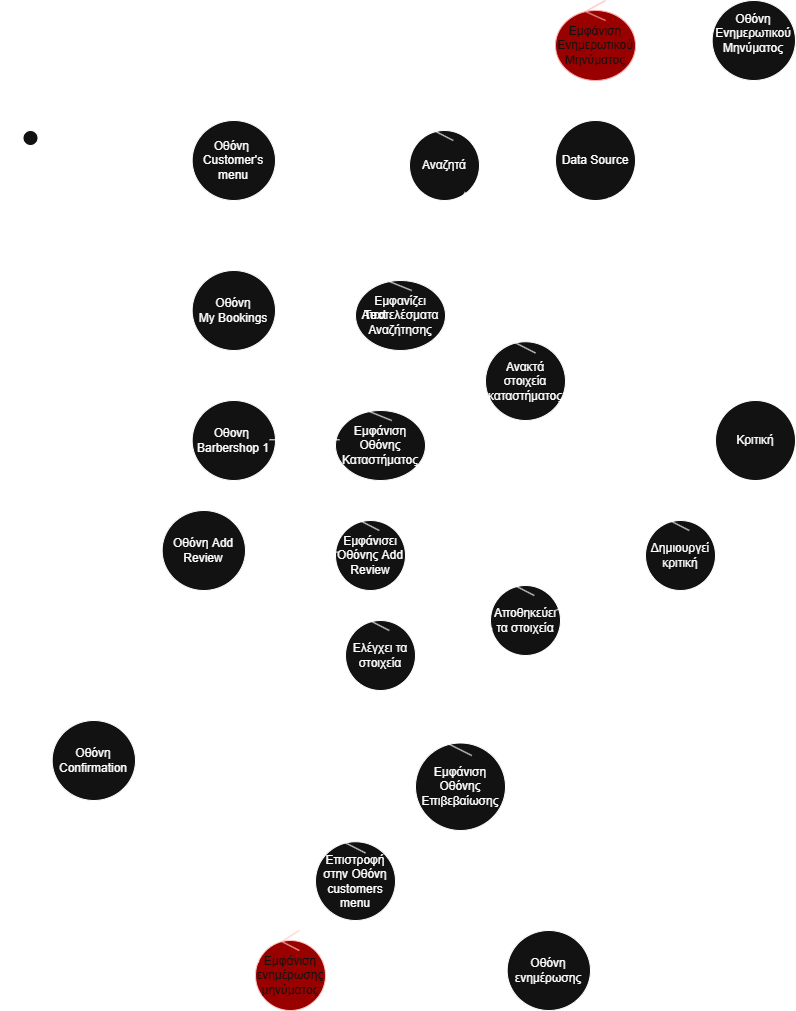

The diagram above was exported from draw.io. Its source (the exported page's mxGraphModel, read from the mxfile embedded in the PNG):
<mxGraphModel dx="2088" dy="1054" grid="1" gridSize="10" guides="1" tooltips="1" connect="1" arrows="1" fold="1" page="1" pageScale="1" pageWidth="827" pageHeight="1169" math="0" shadow="0">
  <root>
    <mxCell id="0" />
    <mxCell id="1" parent="0" />
    <mxCell id="JUChqxAOEKCjR52P5TKU-5" value="Οθόνη&amp;nbsp;&lt;br&gt;Customer's menu" style="shape=umlBoundary;whiteSpace=wrap;html=1;" vertex="1" parent="1">
      <mxGeometry x="180" y="130" width="100" height="80" as="geometry" />
    </mxCell>
    <mxCell id="JUChqxAOEKCjR52P5TKU-7" value="Αναζητά κράτηση" style="text;strokeColor=none;align=center;fillColor=none;html=1;verticalAlign=middle;whiteSpace=wrap;rounded=0;" vertex="1" parent="1">
      <mxGeometry x="90" y="130" width="60" height="30" as="geometry" />
    </mxCell>
    <mxCell id="JUChqxAOEKCjR52P5TKU-9" value="Αναζητά" style="ellipse;shape=umlControl;whiteSpace=wrap;html=1;" vertex="1" parent="1">
      <mxGeometry x="414" y="130" width="70" height="80" as="geometry" />
    </mxCell>
    <mxCell id="JUChqxAOEKCjR52P5TKU-10" value="Data Source" style="ellipse;shape=umlEntity;whiteSpace=wrap;html=1;" vertex="1" parent="1">
      <mxGeometry x="560" y="130" width="80" height="80" as="geometry" />
    </mxCell>
    <mxCell id="JUChqxAOEKCjR52P5TKU-14" value="Actor" style="shape=umlActor;verticalLabelPosition=bottom;verticalAlign=top;html=1;outlineConnect=0;" vertex="1" parent="1">
      <mxGeometry x="20" y="140" width="30" height="60" as="geometry" />
    </mxCell>
    <mxCell id="JUChqxAOEKCjR52P5TKU-16" value="" style="endArrow=none;html=1;rounded=0;" edge="1" parent="1">
      <mxGeometry width="50" height="50" relative="1" as="geometry">
        <mxPoint x="60" y="169.29" as="sourcePoint" />
        <mxPoint x="160" y="169.29" as="targetPoint" />
      </mxGeometry>
    </mxCell>
    <mxCell id="JUChqxAOEKCjR52P5TKU-17" value="" style="endArrow=none;html=1;rounded=0;" edge="1" parent="1">
      <mxGeometry width="50" height="50" relative="1" as="geometry">
        <mxPoint x="280" y="169.29000000000002" as="sourcePoint" />
        <mxPoint x="400" y="169.29000000000002" as="targetPoint" />
      </mxGeometry>
    </mxCell>
    <mxCell id="JUChqxAOEKCjR52P5TKU-18" value="" style="endArrow=none;html=1;rounded=0;" edge="1" parent="1">
      <mxGeometry width="50" height="50" relative="1" as="geometry">
        <mxPoint x="484" y="180" as="sourcePoint" />
        <mxPoint x="554" y="180" as="targetPoint" />
      </mxGeometry>
    </mxCell>
    <mxCell id="JUChqxAOEKCjR52P5TKU-19" value="Εμφάνιση Ενημερωτικού&lt;div&gt;Μηνύματος&lt;/div&gt;" style="ellipse;shape=umlControl;whiteSpace=wrap;html=1;fillColor=light-dark(#E51400,#990000);fontColor=#ffffff;strokeColor=#B20000;" vertex="1" parent="1">
      <mxGeometry x="560" y="10" width="80" height="80" as="geometry" />
    </mxCell>
    <mxCell id="JUChqxAOEKCjR52P5TKU-20" value="" style="endArrow=none;html=1;rounded=0;entryX=0;entryY=0.625;entryDx=0;entryDy=0;entryPerimeter=0;" edge="1" parent="1" target="JUChqxAOEKCjR52P5TKU-19">
      <mxGeometry width="50" height="50" relative="1" as="geometry">
        <mxPoint x="480" y="140" as="sourcePoint" />
        <mxPoint x="550" y="50" as="targetPoint" />
        <Array as="points">
          <mxPoint x="500" y="90" />
          <mxPoint x="530" y="60" />
        </Array>
      </mxGeometry>
    </mxCell>
    <mxCell id="JUChqxAOEKCjR52P5TKU-21" value="Δεν υπάρχει&amp;nbsp;&lt;span style=&quot;background-color: transparent; color: light-dark(rgb(0, 0, 0), rgb(255, 255, 255));&quot;&gt;κράτηση&lt;/span&gt;&lt;div&gt;&lt;div&gt;&lt;br&gt;&lt;/div&gt;&lt;/div&gt;" style="text;html=1;align=center;verticalAlign=middle;whiteSpace=wrap;rounded=0;" vertex="1" parent="1">
      <mxGeometry x="440" y="50" width="70" height="20" as="geometry" />
    </mxCell>
    <mxCell id="JUChqxAOEKCjR52P5TKU-25" value="Οθόνη Ενημερωτικού Μηνύματος&lt;div&gt;&lt;br&gt;&lt;/div&gt;" style="shape=umlBoundary;whiteSpace=wrap;html=1;" vertex="1" parent="1">
      <mxGeometry x="700" y="10" width="100" height="80" as="geometry" />
    </mxCell>
    <mxCell id="JUChqxAOEKCjR52P5TKU-26" value="" style="endArrow=none;html=1;rounded=0;" edge="1" parent="1">
      <mxGeometry width="50" height="50" relative="1" as="geometry">
        <mxPoint x="640" y="50" as="sourcePoint" />
        <mxPoint x="700" y="50" as="targetPoint" />
      </mxGeometry>
    </mxCell>
    <mxCell id="JUChqxAOEKCjR52P5TKU-27" value="Οθόνη&lt;div&gt;My Bookings&lt;/div&gt;" style="shape=umlBoundary;whiteSpace=wrap;html=1;" vertex="1" parent="1">
      <mxGeometry x="180" y="280" width="100" height="80" as="geometry" />
    </mxCell>
    <mxCell id="JUChqxAOEKCjR52P5TKU-29" value="" style="endArrow=none;html=1;rounded=0;exitX=-0.007;exitY=0.391;exitDx=0;exitDy=0;exitPerimeter=0;" edge="1" parent="1" source="JUChqxAOEKCjR52P5TKU-27">
      <mxGeometry width="50" height="50" relative="1" as="geometry">
        <mxPoint x="170" y="300" as="sourcePoint" />
        <mxPoint x="50" y="200" as="targetPoint" />
      </mxGeometry>
    </mxCell>
    <mxCell id="JUChqxAOEKCjR52P5TKU-30" value="Επιλέγει Κράτηση" style="text;html=1;align=center;verticalAlign=middle;whiteSpace=wrap;rounded=0;rotation=30;" vertex="1" parent="1">
      <mxGeometry x="110" y="230" width="60" height="30" as="geometry" />
    </mxCell>
    <mxCell id="JUChqxAOEKCjR52P5TKU-31" value="Εμφανίζει Αποτελέσματα&lt;div&gt;Αναζήτησης&lt;/div&gt;" style="ellipse;shape=umlControl;whiteSpace=wrap;html=1;" vertex="1" parent="1">
      <mxGeometry x="360" y="280" width="90" height="80" as="geometry" />
    </mxCell>
    <mxCell id="JUChqxAOEKCjR52P5TKU-32" value="" style="endArrow=none;html=1;rounded=0;entryX=-0.002;entryY=0.52;entryDx=0;entryDy=0;entryPerimeter=0;" edge="1" parent="1" target="JUChqxAOEKCjR52P5TKU-31">
      <mxGeometry width="50" height="50" relative="1" as="geometry">
        <mxPoint x="280" y="319.29" as="sourcePoint" />
        <mxPoint x="350" y="319.29" as="targetPoint" />
      </mxGeometry>
    </mxCell>
    <mxCell id="JUChqxAOEKCjR52P5TKU-33" value="" style="endArrow=none;html=1;rounded=0;exitX=0.811;exitY=0.177;exitDx=0;exitDy=0;exitPerimeter=0;entryX=0.794;entryY=0.895;entryDx=0;entryDy=0;entryPerimeter=0;" edge="1" parent="1" source="JUChqxAOEKCjR52P5TKU-31" target="JUChqxAOEKCjR52P5TKU-9">
      <mxGeometry width="50" height="50" relative="1" as="geometry">
        <mxPoint x="414" y="270" as="sourcePoint" />
        <mxPoint x="464" y="220" as="targetPoint" />
      </mxGeometry>
    </mxCell>
    <mxCell id="JUChqxAOEKCjR52P5TKU-34" value="Υπάρχει" style="text;html=1;align=center;verticalAlign=middle;whiteSpace=wrap;rounded=0;rotation=0;" vertex="1" parent="1">
      <mxGeometry x="450" y="250" width="60" height="30" as="geometry" />
    </mxCell>
    <mxCell id="JUChqxAOEKCjR52P5TKU-35" value="Οθονη&amp;nbsp;&lt;div&gt;Barbershop 1&lt;/div&gt;" style="shape=umlBoundary;whiteSpace=wrap;html=1;" vertex="1" parent="1">
      <mxGeometry x="180" y="410" width="100" height="80" as="geometry" />
    </mxCell>
    <mxCell id="JUChqxAOEKCjR52P5TKU-36" value="" style="endArrow=none;html=1;rounded=0;exitX=0.233;exitY=0.209;exitDx=0;exitDy=0;exitPerimeter=0;" edge="1" parent="1" source="JUChqxAOEKCjR52P5TKU-35">
      <mxGeometry width="50" height="50" relative="1" as="geometry">
        <mxPoint x="150" y="420" as="sourcePoint" />
        <mxPoint x="50" y="220" as="targetPoint" />
      </mxGeometry>
    </mxCell>
    <mxCell id="JUChqxAOEKCjR52P5TKU-37" value="Επιλέγει να αφήσει κριτική" style="text;html=1;align=center;verticalAlign=middle;whiteSpace=wrap;rounded=0;rotation=45;" vertex="1" parent="1">
      <mxGeometry x="50" y="290" width="60" height="30" as="geometry" />
    </mxCell>
    <mxCell id="JUChqxAOEKCjR52P5TKU-39" value="Εμφάνιση Οθόνης Καταστήματος" style="ellipse;shape=umlControl;whiteSpace=wrap;html=1;" vertex="1" parent="1">
      <mxGeometry x="340" y="410" width="90" height="80" as="geometry" />
    </mxCell>
    <mxCell id="JUChqxAOEKCjR52P5TKU-40" value="" style="endArrow=none;html=1;rounded=0;" edge="1" parent="1">
      <mxGeometry width="50" height="50" relative="1" as="geometry">
        <mxPoint x="274" y="449.29" as="sourcePoint" />
        <mxPoint x="344" y="449.29" as="targetPoint" />
      </mxGeometry>
    </mxCell>
    <mxCell id="JUChqxAOEKCjR52P5TKU-41" value="Ανακτά στοιχεία καταστήματος" style="ellipse;shape=umlControl;whiteSpace=wrap;html=1;" vertex="1" parent="1">
      <mxGeometry x="490" y="340" width="80" height="90" as="geometry" />
    </mxCell>
    <mxCell id="JUChqxAOEKCjR52P5TKU-42" value="" style="endArrow=none;html=1;rounded=0;entryX=0.67;entryY=0.966;entryDx=0;entryDy=0;entryPerimeter=0;" edge="1" parent="1" source="JUChqxAOEKCjR52P5TKU-41" target="JUChqxAOEKCjR52P5TKU-10">
      <mxGeometry width="50" height="50" relative="1" as="geometry">
        <mxPoint x="575" y="290" as="sourcePoint" />
        <mxPoint x="625" y="240" as="targetPoint" />
      </mxGeometry>
    </mxCell>
    <mxCell id="JUChqxAOEKCjR52P5TKU-45" value="" style="endArrow=none;html=1;rounded=0;exitX=1.046;exitY=0.466;exitDx=0;exitDy=0;exitPerimeter=0;" edge="1" parent="1" source="JUChqxAOEKCjR52P5TKU-39">
      <mxGeometry width="50" height="50" relative="1" as="geometry">
        <mxPoint x="440" y="440" as="sourcePoint" />
        <mxPoint x="490" y="390" as="targetPoint" />
      </mxGeometry>
    </mxCell>
    <mxCell id="JUChqxAOEKCjR52P5TKU-46" value="" style="endArrow=none;html=1;rounded=0;exitX=0;exitY=0.556;exitDx=0;exitDy=0;exitPerimeter=0;" edge="1" parent="1" source="JUChqxAOEKCjR52P5TKU-41">
      <mxGeometry width="50" height="50" relative="1" as="geometry">
        <mxPoint x="370" y="400" as="sourcePoint" />
        <mxPoint x="270" y="350" as="targetPoint" />
      </mxGeometry>
    </mxCell>
    <mxCell id="JUChqxAOEKCjR52P5TKU-47" value="Οθόνη Add Review" style="shape=umlBoundary;whiteSpace=wrap;html=1;" vertex="1" parent="1">
      <mxGeometry x="150" y="520" width="100" height="80" as="geometry" />
    </mxCell>
    <mxCell id="JUChqxAOEKCjR52P5TKU-52" value="" style="endArrow=none;html=1;rounded=0;" edge="1" parent="1">
      <mxGeometry width="50" height="50" relative="1" as="geometry">
        <mxPoint x="50" y="490" as="sourcePoint" />
        <mxPoint x="20" y="220" as="targetPoint" />
      </mxGeometry>
    </mxCell>
    <mxCell id="JUChqxAOEKCjR52P5TKU-53" value="" style="endArrow=none;html=1;rounded=0;exitX=0.007;exitY=0.534;exitDx=0;exitDy=0;exitPerimeter=0;" edge="1" parent="1" source="JUChqxAOEKCjR52P5TKU-47">
      <mxGeometry width="50" height="50" relative="1" as="geometry">
        <mxPoint x="20" y="550" as="sourcePoint" />
        <mxPoint x="50" y="490" as="targetPoint" />
      </mxGeometry>
    </mxCell>
    <mxCell id="JUChqxAOEKCjR52P5TKU-54" value="Εμφάνισει Οθόνης Add Review" style="ellipse;shape=umlControl;whiteSpace=wrap;html=1;" vertex="1" parent="1">
      <mxGeometry x="340" y="520" width="70" height="80" as="geometry" />
    </mxCell>
    <mxCell id="JUChqxAOEKCjR52P5TKU-55" value="" style="endArrow=none;html=1;rounded=0;entryX=0.039;entryY=0.52;entryDx=0;entryDy=0;entryPerimeter=0;" edge="1" parent="1" source="JUChqxAOEKCjR52P5TKU-47" target="JUChqxAOEKCjR52P5TKU-54">
      <mxGeometry width="50" height="50" relative="1" as="geometry">
        <mxPoint x="250" y="610" as="sourcePoint" />
        <mxPoint x="321" y="560" as="targetPoint" />
      </mxGeometry>
    </mxCell>
    <mxCell id="JUChqxAOEKCjR52P5TKU-56" value="" style="endArrow=none;html=1;rounded=0;exitX=0.071;exitY=0.262;exitDx=0;exitDy=0;exitPerimeter=0;entryX=0.93;entryY=0.866;entryDx=0;entryDy=0;entryPerimeter=0;" edge="1" parent="1" source="JUChqxAOEKCjR52P5TKU-54" target="JUChqxAOEKCjR52P5TKU-35">
      <mxGeometry width="50" height="50" relative="1" as="geometry">
        <mxPoint x="270" y="540" as="sourcePoint" />
        <mxPoint x="320" y="490" as="targetPoint" />
      </mxGeometry>
    </mxCell>
    <mxCell id="JUChqxAOEKCjR52P5TKU-57" value="Text" style="text;html=1;align=center;verticalAlign=middle;whiteSpace=wrap;rounded=0;" vertex="1" parent="1">
      <mxGeometry x="350" y="310" width="60" height="30" as="geometry" />
    </mxCell>
    <mxCell id="JUChqxAOEKCjR52P5TKU-58" value="Βαθμολογεί" style="text;html=1;align=center;verticalAlign=middle;whiteSpace=wrap;rounded=0;rotation=40;" vertex="1" parent="1">
      <mxGeometry x="60" y="480" width="60" height="30" as="geometry" />
    </mxCell>
    <mxCell id="JUChqxAOEKCjR52P5TKU-59" value="Ελέγχει τα στοιχεία" style="ellipse;shape=umlControl;whiteSpace=wrap;html=1;" vertex="1" parent="1">
      <mxGeometry x="350" y="620" width="70" height="80" as="geometry" />
    </mxCell>
    <mxCell id="JUChqxAOEKCjR52P5TKU-60" value="" style="endArrow=none;html=1;rounded=0;exitX=-0.057;exitY=0.463;exitDx=0;exitDy=0;exitPerimeter=0;" edge="1" parent="1" source="JUChqxAOEKCjR52P5TKU-59" target="JUChqxAOEKCjR52P5TKU-47">
      <mxGeometry width="50" height="50" relative="1" as="geometry">
        <mxPoint x="250" y="660" as="sourcePoint" />
        <mxPoint x="300" y="610" as="targetPoint" />
      </mxGeometry>
    </mxCell>
    <mxCell id="JUChqxAOEKCjR52P5TKU-61" value="Αποθηκεύει τα στοιχεία" style="ellipse;shape=umlControl;whiteSpace=wrap;html=1;" vertex="1" parent="1">
      <mxGeometry x="495" y="585" width="70" height="80" as="geometry" />
    </mxCell>
    <mxCell id="JUChqxAOEKCjR52P5TKU-62" value="" style="endArrow=none;html=1;rounded=0;" edge="1" parent="1" target="JUChqxAOEKCjR52P5TKU-61">
      <mxGeometry width="50" height="50" relative="1" as="geometry">
        <mxPoint x="420" y="670" as="sourcePoint" />
        <mxPoint x="470" y="620" as="targetPoint" />
      </mxGeometry>
    </mxCell>
    <mxCell id="JUChqxAOEKCjR52P5TKU-63" value="" style="endArrow=none;html=1;rounded=0;entryX=0.842;entryY=1.004;entryDx=0;entryDy=0;entryPerimeter=0;" edge="1" parent="1" target="JUChqxAOEKCjR52P5TKU-10">
      <mxGeometry width="50" height="50" relative="1" as="geometry">
        <mxPoint x="550" y="600" as="sourcePoint" />
        <mxPoint x="710" y="390" as="targetPoint" />
      </mxGeometry>
    </mxCell>
    <mxCell id="JUChqxAOEKCjR52P5TKU-64" value="Δημιουργεί κριτική" style="ellipse;shape=umlControl;whiteSpace=wrap;html=1;" vertex="1" parent="1">
      <mxGeometry x="650" y="520" width="70" height="80" as="geometry" />
    </mxCell>
    <mxCell id="JUChqxAOEKCjR52P5TKU-65" value="" style="endArrow=none;html=1;rounded=0;" edge="1" parent="1">
      <mxGeometry width="50" height="50" relative="1" as="geometry">
        <mxPoint x="560" y="620" as="sourcePoint" />
        <mxPoint x="650" y="580" as="targetPoint" />
      </mxGeometry>
    </mxCell>
    <mxCell id="JUChqxAOEKCjR52P5TKU-66" value="Κριτική" style="ellipse;shape=umlEntity;whiteSpace=wrap;html=1;" vertex="1" parent="1">
      <mxGeometry x="720" y="410" width="80" height="80" as="geometry" />
    </mxCell>
    <mxCell id="JUChqxAOEKCjR52P5TKU-68" value="" style="endArrow=none;html=1;rounded=0;" edge="1" parent="1">
      <mxGeometry width="50" height="50" relative="1" as="geometry">
        <mxPoint x="710" y="540" as="sourcePoint" />
        <mxPoint x="760" y="490" as="targetPoint" />
      </mxGeometry>
    </mxCell>
    <mxCell id="JUChqxAOEKCjR52P5TKU-69" value="Οθόνη Confirmation" style="shape=umlBoundary;whiteSpace=wrap;html=1;" vertex="1" parent="1">
      <mxGeometry x="40" y="730" width="100" height="80" as="geometry" />
    </mxCell>
    <mxCell id="JUChqxAOEKCjR52P5TKU-70" value="" style="endArrow=none;html=1;rounded=0;" edge="1" parent="1">
      <mxGeometry width="50" height="50" relative="1" as="geometry">
        <mxPoint x="20" y="610" as="sourcePoint" />
        <mxPoint x="10" y="210" as="targetPoint" />
      </mxGeometry>
    </mxCell>
    <mxCell id="JUChqxAOEKCjR52P5TKU-71" value="" style="endArrow=none;html=1;rounded=0;" edge="1" parent="1" source="JUChqxAOEKCjR52P5TKU-69">
      <mxGeometry width="50" height="50" relative="1" as="geometry">
        <mxPoint x="60" y="670" as="sourcePoint" />
        <mxPoint x="20" y="610" as="targetPoint" />
      </mxGeometry>
    </mxCell>
    <mxCell id="JUChqxAOEKCjR52P5TKU-72" value="Επιβεβαιώνει" style="text;html=1;align=center;verticalAlign=middle;whiteSpace=wrap;rounded=0;rotation=60;" vertex="1" parent="1">
      <mxGeometry x="40" y="650" width="60" height="30" as="geometry" />
    </mxCell>
    <mxCell id="JUChqxAOEKCjR52P5TKU-73" value="Εμφάνιση Οθόνης Επιβεβαίωσης" style="ellipse;shape=umlControl;whiteSpace=wrap;html=1;" vertex="1" parent="1">
      <mxGeometry x="420" y="740" width="90" height="100" as="geometry" />
    </mxCell>
    <mxCell id="JUChqxAOEKCjR52P5TKU-74" value="" style="endArrow=none;html=1;rounded=0;entryX=-0.007;entryY=0.61;entryDx=0;entryDy=0;entryPerimeter=0;exitX=1.007;exitY=0.621;exitDx=0;exitDy=0;exitPerimeter=0;" edge="1" parent="1" source="JUChqxAOEKCjR52P5TKU-69" target="JUChqxAOEKCjR52P5TKU-73">
      <mxGeometry width="50" height="50" relative="1" as="geometry">
        <mxPoint x="170" y="810" as="sourcePoint" />
        <mxPoint x="220" y="760" as="targetPoint" />
      </mxGeometry>
    </mxCell>
    <mxCell id="JUChqxAOEKCjR52P5TKU-75" value="" style="endArrow=none;html=1;rounded=0;entryX=0.229;entryY=1.013;entryDx=0;entryDy=0;entryPerimeter=0;" edge="1" parent="1" target="JUChqxAOEKCjR52P5TKU-64">
      <mxGeometry width="50" height="50" relative="1" as="geometry">
        <mxPoint x="510" y="790" as="sourcePoint" />
        <mxPoint x="560" y="740" as="targetPoint" />
      </mxGeometry>
    </mxCell>
    <mxCell id="JUChqxAOEKCjR52P5TKU-76" value="Επιστροφή στην Οθόνη customers menu" style="ellipse;shape=umlControl;whiteSpace=wrap;html=1;" vertex="1" parent="1">
      <mxGeometry x="320" y="840" width="80" height="90" as="geometry" />
    </mxCell>
    <mxCell id="JUChqxAOEKCjR52P5TKU-77" value="" style="endArrow=none;html=1;rounded=0;entryX=0.927;entryY=0.904;entryDx=0;entryDy=0;entryPerimeter=0;exitX=-0.042;exitY=0.5;exitDx=0;exitDy=0;exitPerimeter=0;" edge="1" parent="1" source="JUChqxAOEKCjR52P5TKU-76" target="JUChqxAOEKCjR52P5TKU-69">
      <mxGeometry width="50" height="50" relative="1" as="geometry">
        <mxPoint x="170" y="880" as="sourcePoint" />
        <mxPoint x="220" y="830" as="targetPoint" />
      </mxGeometry>
    </mxCell>
    <mxCell id="JUChqxAOEKCjR52P5TKU-78" value="Επιβεβαιώνει" style="text;html=1;align=center;verticalAlign=middle;whiteSpace=wrap;rounded=0;rotation=30;" vertex="1" parent="1">
      <mxGeometry x="200" y="820" width="60" height="30" as="geometry" />
    </mxCell>
    <mxCell id="JUChqxAOEKCjR52P5TKU-79" value="Εμφάνιση ενημέρωσης μηνύματος" style="ellipse;shape=umlControl;whiteSpace=wrap;html=1;fillColor=light-dark(#A20025,#990000);fontColor=#ffffff;strokeColor=#6F0000;" vertex="1" parent="1">
      <mxGeometry x="260" y="940" width="70" height="80" as="geometry" />
    </mxCell>
    <mxCell id="JUChqxAOEKCjR52P5TKU-81" value="" style="endArrow=none;html=1;rounded=0;entryX=0.727;entryY=0.971;entryDx=0;entryDy=0;entryPerimeter=0;exitX=0.048;exitY=0.396;exitDx=0;exitDy=0;exitPerimeter=0;" edge="1" parent="1" source="JUChqxAOEKCjR52P5TKU-79" target="JUChqxAOEKCjR52P5TKU-69">
      <mxGeometry width="50" height="50" relative="1" as="geometry">
        <mxPoint x="250" y="970" as="sourcePoint" />
        <mxPoint x="190" y="880" as="targetPoint" />
      </mxGeometry>
    </mxCell>
    <mxCell id="JUChqxAOEKCjR52P5TKU-82" value="Δεν επιβεβαιώνει" style="text;html=1;align=center;verticalAlign=middle;whiteSpace=wrap;rounded=0;rotation=45;" vertex="1" parent="1">
      <mxGeometry x="190" y="880" width="60" height="30" as="geometry" />
    </mxCell>
    <mxCell id="JUChqxAOEKCjR52P5TKU-83" value="Οθόνη ενημέρωσης" style="shape=umlBoundary;whiteSpace=wrap;html=1;" vertex="1" parent="1">
      <mxGeometry x="495" y="940" width="100" height="80" as="geometry" />
    </mxCell>
    <mxCell id="JUChqxAOEKCjR52P5TKU-84" value="" style="endArrow=none;html=1;rounded=0;exitX=1.038;exitY=0.479;exitDx=0;exitDy=0;exitPerimeter=0;entryX=-0.037;entryY=0.546;entryDx=0;entryDy=0;entryPerimeter=0;" edge="1" parent="1" source="JUChqxAOEKCjR52P5TKU-79" target="JUChqxAOEKCjR52P5TKU-83">
      <mxGeometry width="50" height="50" relative="1" as="geometry">
        <mxPoint x="380" y="1020" as="sourcePoint" />
        <mxPoint x="430" y="970" as="targetPoint" />
      </mxGeometry>
    </mxCell>
    <mxCell id="ZgFpmczPvHzSgCpUU-IO-1" value="customer" style="text;html=1;align=center;verticalAlign=middle;whiteSpace=wrap;rounded=0;" vertex="1" parent="1">
      <mxGeometry x="5" y="110" width="60" height="30" as="geometry" />
    </mxCell>
  </root>
</mxGraphModel>